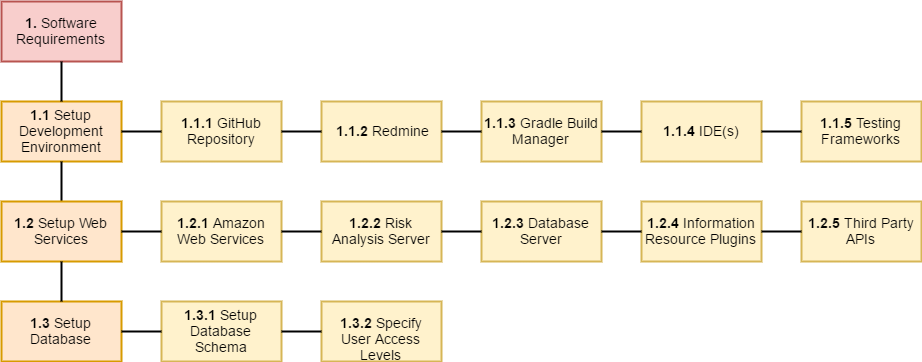

The diagram above was exported from draw.io. Its source (the exported page's mxGraphModel, read from the mxfile embedded in the PNG):
<mxGraphModel dx="1042" dy="481" grid="1" gridSize="10" guides="1" tooltips="1" connect="1" arrows="1" fold="1" page="0" pageScale="1" pageWidth="850" pageHeight="1100" math="0" shadow="0">
  <root>
    <mxCell id="0" />
    <mxCell id="1" parent="0" />
    <mxCell id="6458b96e63ddf637-1" value="&lt;b&gt;1.&lt;/b&gt; Software Requirements" style="whiteSpace=wrap;html=1;strokeColor=#b85450;strokeWidth=2;fillColor=#f8cecc;fontSize=14;" vertex="1" parent="1">
      <mxGeometry x="40" y="30" width="120" height="60" as="geometry" />
    </mxCell>
    <mxCell id="6458b96e63ddf637-2" value="&lt;b&gt;1.1&lt;/b&gt; Setup Development Environment" style="whiteSpace=wrap;html=1;strokeColor=#d79b00;strokeWidth=2;fillColor=#ffe6cc;fontSize=14;" vertex="1" parent="1">
      <mxGeometry x="40" y="130" width="120" height="60" as="geometry" />
    </mxCell>
    <mxCell id="6458b96e63ddf637-3" value="&lt;b&gt;1.3&lt;/b&gt; Setup Database" style="whiteSpace=wrap;html=1;strokeColor=#d79b00;strokeWidth=2;fillColor=#ffe6cc;fontSize=14;" vertex="1" parent="1">
      <mxGeometry x="40" y="330" width="120" height="60" as="geometry" />
    </mxCell>
    <mxCell id="6458b96e63ddf637-8" value="" style="endArrow=none;html=1;strokeWidth=2;fontSize=14;exitX=0.5;exitY=0;entryX=0.5;entryY=1;" edge="1" parent="1" source="6458b96e63ddf637-2" target="6458b96e63ddf637-1">
      <mxGeometry width="50" height="50" relative="1" as="geometry">
        <mxPoint x="310" y="140" as="sourcePoint" />
        <mxPoint x="360" y="90" as="targetPoint" />
      </mxGeometry>
    </mxCell>
    <mxCell id="6458b96e63ddf637-9" value="" style="endArrow=none;html=1;strokeWidth=2;fontSize=14;exitX=0.5;exitY=1;entryX=0.5;entryY=0;" edge="1" parent="1" source="6458b96e63ddf637-2" target="6458b96e63ddf637-11">
      <mxGeometry width="50" height="50" relative="1" as="geometry">
        <mxPoint x="110" y="140" as="sourcePoint" />
        <mxPoint x="430" y="170" as="targetPoint" />
      </mxGeometry>
    </mxCell>
    <mxCell id="6458b96e63ddf637-11" value="&lt;b&gt;1.2 &lt;/b&gt;Setup Web Services" style="whiteSpace=wrap;html=1;strokeColor=#d79b00;strokeWidth=2;fillColor=#ffe6cc;fontSize=14;" vertex="1" parent="1">
      <mxGeometry x="40" y="230" width="120" height="60" as="geometry" />
    </mxCell>
    <mxCell id="6458b96e63ddf637-12" value="" style="endArrow=none;html=1;strokeWidth=2;fontSize=14;exitX=0.5;exitY=1;entryX=0.5;entryY=0;" edge="1" parent="1" source="6458b96e63ddf637-11" target="6458b96e63ddf637-3">
      <mxGeometry width="50" height="50" relative="1" as="geometry">
        <mxPoint x="110" y="400" as="sourcePoint" />
        <mxPoint x="110" y="440" as="targetPoint" />
      </mxGeometry>
    </mxCell>
    <mxCell id="6458b96e63ddf637-13" value="&lt;b&gt;1.1.1&lt;/b&gt; GitHub Repository" style="whiteSpace=wrap;html=1;strokeColor=#d6b656;strokeWidth=2;fillColor=#fff2cc;fontSize=14;" vertex="1" parent="1">
      <mxGeometry x="200" y="130" width="120" height="60" as="geometry" />
    </mxCell>
    <mxCell id="6458b96e63ddf637-15" value="&lt;b&gt;1.1.2&lt;/b&gt; Redmine" style="whiteSpace=wrap;html=1;strokeColor=#d6b656;strokeWidth=2;fillColor=#fff2cc;fontSize=14;" vertex="1" parent="1">
      <mxGeometry x="360" y="130" width="120" height="60" as="geometry" />
    </mxCell>
    <mxCell id="6458b96e63ddf637-16" value="&lt;b&gt;1.1.3&lt;/b&gt; Gradle Build Manager" style="whiteSpace=wrap;html=1;strokeColor=#d6b656;strokeWidth=2;fillColor=#fff2cc;fontSize=14;" vertex="1" parent="1">
      <mxGeometry x="520" y="130" width="120" height="60" as="geometry" />
    </mxCell>
    <mxCell id="6458b96e63ddf637-17" value="&lt;b&gt;1.1.4&lt;/b&gt; IDE(s)" style="whiteSpace=wrap;html=1;strokeColor=#d6b656;strokeWidth=2;fillColor=#fff2cc;fontSize=14;" vertex="1" parent="1">
      <mxGeometry x="680" y="130" width="120" height="60" as="geometry" />
    </mxCell>
    <mxCell id="6458b96e63ddf637-18" value="&lt;b&gt;1.1.5&amp;nbsp;&lt;/b&gt;Testing Frameworks" style="whiteSpace=wrap;html=1;strokeColor=#d6b656;strokeWidth=2;fillColor=#fff2cc;fontSize=14;" vertex="1" parent="1">
      <mxGeometry x="840" y="130" width="120" height="60" as="geometry" />
    </mxCell>
    <mxCell id="6458b96e63ddf637-19" value="&lt;b&gt;1.2.1&lt;/b&gt; Amazon Web Services" style="whiteSpace=wrap;html=1;strokeColor=#d6b656;strokeWidth=2;fillColor=#fff2cc;fontSize=14;" vertex="1" parent="1">
      <mxGeometry x="200" y="230" width="120" height="60" as="geometry" />
    </mxCell>
    <mxCell id="6458b96e63ddf637-20" value="&lt;b&gt;1.3.1&lt;/b&gt; Setup Database Schema" style="whiteSpace=wrap;html=1;strokeColor=#d6b656;strokeWidth=2;fillColor=#fff2cc;fontSize=14;" vertex="1" parent="1">
      <mxGeometry x="200" y="330" width="120" height="60" as="geometry" />
    </mxCell>
    <mxCell id="6458b96e63ddf637-22" value="&lt;b&gt;1.2.2&lt;/b&gt; Risk Analysis Server" style="whiteSpace=wrap;html=1;strokeColor=#d6b656;strokeWidth=2;fillColor=#fff2cc;fontSize=14;" vertex="1" parent="1">
      <mxGeometry x="360" y="230" width="120" height="60" as="geometry" />
    </mxCell>
    <mxCell id="6458b96e63ddf637-23" value="&lt;b&gt;1.2.3&lt;/b&gt; Database Server" style="whiteSpace=wrap;html=1;strokeColor=#d6b656;strokeWidth=2;fillColor=#fff2cc;fontSize=14;" vertex="1" parent="1">
      <mxGeometry x="520" y="230" width="120" height="60" as="geometry" />
    </mxCell>
    <mxCell id="6458b96e63ddf637-24" value="&lt;b&gt;1.2.4&lt;/b&gt; Information Resource Plugins" style="whiteSpace=wrap;html=1;strokeColor=#d6b656;strokeWidth=2;fillColor=#fff2cc;fontSize=14;" vertex="1" parent="1">
      <mxGeometry x="680" y="230" width="120" height="60" as="geometry" />
    </mxCell>
    <mxCell id="6458b96e63ddf637-25" value="&lt;b&gt;1.2.5&lt;/b&gt; Third Party APIs" style="whiteSpace=wrap;html=1;strokeColor=#d6b656;strokeWidth=2;fillColor=#fff2cc;fontSize=14;" vertex="1" parent="1">
      <mxGeometry x="840" y="230" width="120" height="60" as="geometry" />
    </mxCell>
    <mxCell id="6458b96e63ddf637-26" value="&lt;b&gt;1.3.2&lt;/b&gt; Specify User Access Levels" style="whiteSpace=wrap;html=1;strokeColor=#d6b656;strokeWidth=2;fillColor=#fff2cc;fontSize=14;" vertex="1" parent="1">
      <mxGeometry x="360" y="330" width="120" height="60" as="geometry" />
    </mxCell>
    <mxCell id="6458b96e63ddf637-34" value="" style="endArrow=none;html=1;strokeWidth=2;fontSize=14;exitX=1;exitY=0.5;entryX=0;entryY=0.5;" edge="1" parent="1" source="6458b96e63ddf637-2" target="6458b96e63ddf637-13">
      <mxGeometry width="50" height="50" relative="1" as="geometry">
        <mxPoint x="110" y="140" as="sourcePoint" />
        <mxPoint x="110" y="100" as="targetPoint" />
      </mxGeometry>
    </mxCell>
    <mxCell id="6458b96e63ddf637-35" value="" style="endArrow=none;html=1;strokeWidth=2;fontSize=14;exitX=1;exitY=0.5;entryX=0;entryY=0.5;" edge="1" parent="1" source="6458b96e63ddf637-11" target="6458b96e63ddf637-19">
      <mxGeometry width="50" height="50" relative="1" as="geometry">
        <mxPoint x="170" y="170" as="sourcePoint" />
        <mxPoint x="210" y="170" as="targetPoint" />
      </mxGeometry>
    </mxCell>
    <mxCell id="6458b96e63ddf637-36" value="" style="endArrow=none;html=1;strokeWidth=2;fontSize=14;exitX=1;exitY=0.5;entryX=0;entryY=0.5;" edge="1" parent="1" source="6458b96e63ddf637-3" target="6458b96e63ddf637-20">
      <mxGeometry width="50" height="50" relative="1" as="geometry">
        <mxPoint x="170" y="270" as="sourcePoint" />
        <mxPoint x="210" y="270" as="targetPoint" />
      </mxGeometry>
    </mxCell>
    <mxCell id="6458b96e63ddf637-38" value="" style="endArrow=none;html=1;strokeWidth=2;fontSize=14;exitX=1;exitY=0.5;entryX=0;entryY=0.5;" edge="1" parent="1" source="6458b96e63ddf637-13" target="6458b96e63ddf637-15">
      <mxGeometry width="50" height="50" relative="1" as="geometry">
        <mxPoint x="170" y="170" as="sourcePoint" />
        <mxPoint x="210" y="170" as="targetPoint" />
      </mxGeometry>
    </mxCell>
    <mxCell id="6458b96e63ddf637-39" value="" style="endArrow=none;html=1;strokeWidth=2;fontSize=14;exitX=1;exitY=0.5;entryX=0;entryY=0.5;" edge="1" parent="1" source="6458b96e63ddf637-19" target="6458b96e63ddf637-22">
      <mxGeometry width="50" height="50" relative="1" as="geometry">
        <mxPoint x="330" y="170" as="sourcePoint" />
        <mxPoint x="370" y="170" as="targetPoint" />
      </mxGeometry>
    </mxCell>
    <mxCell id="6458b96e63ddf637-40" value="" style="endArrow=none;html=1;strokeWidth=2;fontSize=14;exitX=1;exitY=0.5;entryX=0;entryY=0.5;" edge="1" parent="1" source="6458b96e63ddf637-20" target="6458b96e63ddf637-26">
      <mxGeometry width="50" height="50" relative="1" as="geometry">
        <mxPoint x="330" y="270" as="sourcePoint" />
        <mxPoint x="370" y="270" as="targetPoint" />
      </mxGeometry>
    </mxCell>
    <mxCell id="6458b96e63ddf637-42" value="" style="endArrow=none;html=1;strokeWidth=2;fontSize=14;exitX=1;exitY=0.5;entryX=0;entryY=0.5;" edge="1" parent="1" source="6458b96e63ddf637-15" target="6458b96e63ddf637-16">
      <mxGeometry width="50" height="50" relative="1" as="geometry">
        <mxPoint x="330" y="170" as="sourcePoint" />
        <mxPoint x="370" y="170" as="targetPoint" />
      </mxGeometry>
    </mxCell>
    <mxCell id="6458b96e63ddf637-43" value="" style="endArrow=none;html=1;strokeWidth=2;fontSize=14;exitX=1;exitY=0.5;entryX=0;entryY=0.5;" edge="1" parent="1" source="6458b96e63ddf637-22" target="6458b96e63ddf637-23">
      <mxGeometry width="50" height="50" relative="1" as="geometry">
        <mxPoint x="490" y="170" as="sourcePoint" />
        <mxPoint x="530" y="170" as="targetPoint" />
      </mxGeometry>
    </mxCell>
    <mxCell id="6458b96e63ddf637-48" value="" style="endArrow=none;html=1;strokeWidth=2;fontSize=14;exitX=1;exitY=0.5;entryX=0;entryY=0.5;" edge="1" parent="1" source="6458b96e63ddf637-23" target="6458b96e63ddf637-24">
      <mxGeometry width="50" height="50" relative="1" as="geometry">
        <mxPoint x="650" y="370" as="sourcePoint" />
        <mxPoint x="690" y="370" as="targetPoint" />
      </mxGeometry>
    </mxCell>
    <mxCell id="6458b96e63ddf637-49" value="" style="endArrow=none;html=1;strokeWidth=2;fontSize=14;exitX=1;exitY=0.5;entryX=0;entryY=0.5;" edge="1" parent="1" source="6458b96e63ddf637-16" target="6458b96e63ddf637-17">
      <mxGeometry width="50" height="50" relative="1" as="geometry">
        <mxPoint x="650" y="270" as="sourcePoint" />
        <mxPoint x="690" y="270" as="targetPoint" />
      </mxGeometry>
    </mxCell>
    <mxCell id="6458b96e63ddf637-50" value="" style="endArrow=none;html=1;strokeWidth=2;fontSize=14;exitX=1;exitY=0.5;entryX=0;entryY=0.5;" edge="1" parent="1" source="6458b96e63ddf637-17" target="6458b96e63ddf637-18">
      <mxGeometry width="50" height="50" relative="1" as="geometry">
        <mxPoint x="650" y="170" as="sourcePoint" />
        <mxPoint x="690" y="170" as="targetPoint" />
      </mxGeometry>
    </mxCell>
    <mxCell id="6458b96e63ddf637-51" value="" style="endArrow=none;html=1;strokeWidth=2;fontSize=14;exitX=1;exitY=0.5;entryX=0;entryY=0.5;" edge="1" parent="1" source="6458b96e63ddf637-24" target="6458b96e63ddf637-25">
      <mxGeometry width="50" height="50" relative="1" as="geometry">
        <mxPoint x="810" y="170" as="sourcePoint" />
        <mxPoint x="850" y="170" as="targetPoint" />
      </mxGeometry>
    </mxCell>
  </root>
</mxGraphModel>